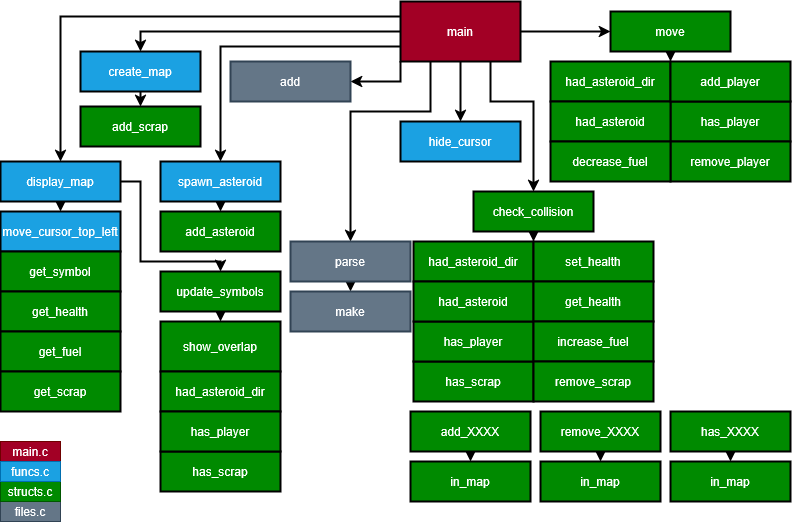

The diagram above was exported from draw.io. Its source (the exported page's mxGraphModel, read from the mxfile embedded in the PNG):
<mxGraphModel dx="2015" dy="726" grid="1" gridSize="10" guides="1" tooltips="1" connect="1" arrows="1" fold="1" page="1" pageScale="1" pageWidth="827" pageHeight="1169" math="0" shadow="0">
  <root>
    <mxCell id="0" />
    <mxCell id="1" parent="0" />
    <mxCell id="ThgTw0S5sc4JYddymfuA-32" style="edgeStyle=orthogonalEdgeStyle;rounded=0;orthogonalLoop=1;jettySize=auto;html=1;exitX=0;exitY=0.25;exitDx=0;exitDy=0;entryX=0.5;entryY=0;entryDx=0;entryDy=0;shadow=0;strokeWidth=2;strokeColor=light-dark(#000000,#000000);" edge="1" parent="1" source="ThgTw0S5sc4JYddymfuA-3" target="ThgTw0S5sc4JYddymfuA-11">
      <mxGeometry relative="1" as="geometry">
        <mxPoint x="290" y="85" as="sourcePoint" />
      </mxGeometry>
    </mxCell>
    <mxCell id="ThgTw0S5sc4JYddymfuA-33" value="" style="edgeStyle=orthogonalEdgeStyle;rounded=0;orthogonalLoop=1;jettySize=auto;html=1;shadow=0;strokeWidth=2;strokeColor=light-dark(#000000,#000000);" edge="1" parent="1" source="ThgTw0S5sc4JYddymfuA-3" target="ThgTw0S5sc4JYddymfuA-16">
      <mxGeometry relative="1" as="geometry" />
    </mxCell>
    <mxCell id="ThgTw0S5sc4JYddymfuA-56" style="edgeStyle=orthogonalEdgeStyle;rounded=0;orthogonalLoop=1;jettySize=auto;html=1;exitX=0.75;exitY=1;exitDx=0;exitDy=0;entryX=0.5;entryY=0;entryDx=0;entryDy=0;shadow=0;strokeWidth=2;strokeColor=light-dark(#000000,#000000);" edge="1" parent="1" source="ThgTw0S5sc4JYddymfuA-3" target="ThgTw0S5sc4JYddymfuA-43">
      <mxGeometry relative="1" as="geometry">
        <Array as="points">
          <mxPoint x="490" y="140" />
          <mxPoint x="533" y="140" />
        </Array>
      </mxGeometry>
    </mxCell>
    <mxCell id="ThgTw0S5sc4JYddymfuA-70" style="edgeStyle=orthogonalEdgeStyle;rounded=0;orthogonalLoop=1;jettySize=auto;html=1;exitX=1;exitY=0.5;exitDx=0;exitDy=0;entryX=0;entryY=0.5;entryDx=0;entryDy=0;shadow=0;strokeWidth=2;strokeColor=light-dark(#000000,#000000);" edge="1" parent="1" source="ThgTw0S5sc4JYddymfuA-3" target="ThgTw0S5sc4JYddymfuA-57">
      <mxGeometry relative="1" as="geometry" />
    </mxCell>
    <mxCell id="ThgTw0S5sc4JYddymfuA-87" style="edgeStyle=orthogonalEdgeStyle;rounded=0;orthogonalLoop=1;jettySize=auto;html=1;exitX=0;exitY=0.5;exitDx=0;exitDy=0;entryX=0.5;entryY=0;entryDx=0;entryDy=0;shadow=0;strokeWidth=2;strokeColor=light-dark(#000000,#000000);" edge="1" parent="1" source="ThgTw0S5sc4JYddymfuA-3" target="ThgTw0S5sc4JYddymfuA-14">
      <mxGeometry relative="1" as="geometry" />
    </mxCell>
    <mxCell id="ThgTw0S5sc4JYddymfuA-88" style="edgeStyle=orthogonalEdgeStyle;rounded=0;orthogonalLoop=1;jettySize=auto;html=1;exitX=0;exitY=0.75;exitDx=0;exitDy=0;entryX=0.5;entryY=0;entryDx=0;entryDy=0;shadow=0;strokeWidth=2;strokeColor=light-dark(#000000,#000000);" edge="1" parent="1" source="ThgTw0S5sc4JYddymfuA-3" target="ThgTw0S5sc4JYddymfuA-15">
      <mxGeometry relative="1" as="geometry" />
    </mxCell>
    <mxCell id="ThgTw0S5sc4JYddymfuA-89" style="edgeStyle=orthogonalEdgeStyle;rounded=0;orthogonalLoop=1;jettySize=auto;html=1;exitX=0;exitY=1;exitDx=0;exitDy=0;entryX=1;entryY=0.5;entryDx=0;entryDy=0;shadow=0;strokeWidth=2;strokeColor=light-dark(#000000,#000000);" edge="1" parent="1" source="ThgTw0S5sc4JYddymfuA-3" target="ThgTw0S5sc4JYddymfuA-81">
      <mxGeometry relative="1" as="geometry" />
    </mxCell>
    <mxCell id="ThgTw0S5sc4JYddymfuA-90" style="edgeStyle=orthogonalEdgeStyle;rounded=0;orthogonalLoop=1;jettySize=auto;html=1;exitX=0.25;exitY=1;exitDx=0;exitDy=0;entryX=0.5;entryY=0;entryDx=0;entryDy=0;shadow=0;strokeWidth=2;strokeColor=light-dark(#000000,#000000);" edge="1" parent="1" source="ThgTw0S5sc4JYddymfuA-3" target="ThgTw0S5sc4JYddymfuA-80">
      <mxGeometry relative="1" as="geometry">
        <Array as="points">
          <mxPoint x="430" y="150" />
          <mxPoint x="350" y="150" />
        </Array>
      </mxGeometry>
    </mxCell>
    <mxCell id="ThgTw0S5sc4JYddymfuA-3" value="main" style="rounded=0;whiteSpace=wrap;html=1;fillColor=#a20025;fontColor=#ffffff;strokeColor=light-dark(#000000,#000000);shadow=0;strokeWidth=2;glass=0;perimeterSpacing=0;" vertex="1" parent="1">
      <mxGeometry x="400" y="40" width="120" height="60" as="geometry" />
    </mxCell>
    <mxCell id="ThgTw0S5sc4JYddymfuA-36" style="edgeStyle=orthogonalEdgeStyle;rounded=0;orthogonalLoop=1;jettySize=auto;html=1;exitX=0.5;exitY=1;exitDx=0;exitDy=0;entryX=0.5;entryY=0;entryDx=0;entryDy=0;shadow=0;strokeWidth=2;strokeColor=light-dark(#000000,#000000);" edge="1" parent="1" source="ThgTw0S5sc4JYddymfuA-11" target="ThgTw0S5sc4JYddymfuA-17">
      <mxGeometry relative="1" as="geometry" />
    </mxCell>
    <mxCell id="ThgTw0S5sc4JYddymfuA-39" style="edgeStyle=orthogonalEdgeStyle;rounded=0;orthogonalLoop=1;jettySize=auto;html=1;exitX=1;exitY=0.5;exitDx=0;exitDy=0;entryX=0.5;entryY=0;entryDx=0;entryDy=0;shadow=0;strokeWidth=2;strokeColor=light-dark(#000000,#000000);" edge="1" parent="1" source="ThgTw0S5sc4JYddymfuA-11" target="ThgTw0S5sc4JYddymfuA-20">
      <mxGeometry relative="1" as="geometry">
        <Array as="points">
          <mxPoint x="140" y="220" />
          <mxPoint x="140" y="300" />
          <mxPoint x="220" y="300" />
        </Array>
      </mxGeometry>
    </mxCell>
    <mxCell id="ThgTw0S5sc4JYddymfuA-11" value="&lt;div&gt;display_map&lt;/div&gt;" style="whiteSpace=wrap;html=1;rounded=0;fillColor=#1ba1e2;fontColor=#ffffff;strokeColor=light-dark(#000000,#000000);shadow=0;strokeWidth=2;glass=0;perimeterSpacing=0;" vertex="1" parent="1">
      <mxGeometry y="200" width="120" height="40" as="geometry" />
    </mxCell>
    <mxCell id="ThgTw0S5sc4JYddymfuA-85" style="edgeStyle=orthogonalEdgeStyle;rounded=0;orthogonalLoop=1;jettySize=auto;html=1;exitX=0.5;exitY=1;exitDx=0;exitDy=0;entryX=0.5;entryY=0;entryDx=0;entryDy=0;shadow=0;strokeWidth=2;strokeColor=light-dark(#000000,#000000);" edge="1" parent="1" source="ThgTw0S5sc4JYddymfuA-14" target="ThgTw0S5sc4JYddymfuA-84">
      <mxGeometry relative="1" as="geometry" />
    </mxCell>
    <mxCell id="ThgTw0S5sc4JYddymfuA-14" value="create_map" style="rounded=0;whiteSpace=wrap;html=1;fillColor=#1ba1e2;fontColor=#ffffff;strokeColor=light-dark(#000000,#000000);shadow=0;strokeWidth=2;glass=0;perimeterSpacing=0;" vertex="1" parent="1">
      <mxGeometry x="80" y="90" width="120" height="40" as="geometry" />
    </mxCell>
    <mxCell id="ThgTw0S5sc4JYddymfuA-37" style="edgeStyle=orthogonalEdgeStyle;rounded=0;orthogonalLoop=1;jettySize=auto;html=1;exitX=0.5;exitY=1;exitDx=0;exitDy=0;entryX=0.5;entryY=0;entryDx=0;entryDy=0;shadow=0;strokeWidth=2;strokeColor=light-dark(#000000,#000000);" edge="1" parent="1" source="ThgTw0S5sc4JYddymfuA-15" target="ThgTw0S5sc4JYddymfuA-29">
      <mxGeometry relative="1" as="geometry" />
    </mxCell>
    <mxCell id="ThgTw0S5sc4JYddymfuA-15" value="spawn_asteroid" style="rounded=0;whiteSpace=wrap;html=1;fillColor=#1ba1e2;fontColor=#ffffff;strokeColor=light-dark(#000000,#000000);shadow=0;strokeWidth=2;glass=0;perimeterSpacing=0;" vertex="1" parent="1">
      <mxGeometry x="160" y="200" width="120" height="40" as="geometry" />
    </mxCell>
    <mxCell id="ThgTw0S5sc4JYddymfuA-16" value="hide_cursor" style="rounded=0;whiteSpace=wrap;html=1;fillColor=#1ba1e2;fontColor=#ffffff;strokeColor=light-dark(#000000,#000000);shadow=0;strokeWidth=2;glass=0;perimeterSpacing=0;" vertex="1" parent="1">
      <mxGeometry x="400" y="160" width="120" height="40" as="geometry" />
    </mxCell>
    <mxCell id="ThgTw0S5sc4JYddymfuA-17" value="move_cursor_top_left" style="rounded=0;whiteSpace=wrap;html=1;fillColor=#1ba1e2;fontColor=#ffffff;strokeColor=light-dark(#000000,#000000);shadow=0;strokeWidth=2;glass=0;perimeterSpacing=0;" vertex="1" parent="1">
      <mxGeometry y="250" width="120" height="40" as="geometry" />
    </mxCell>
    <mxCell id="ThgTw0S5sc4JYddymfuA-18" style="edgeStyle=orthogonalEdgeStyle;rounded=0;orthogonalLoop=1;jettySize=auto;html=1;exitX=0.5;exitY=1;exitDx=0;exitDy=0;shadow=0;strokeWidth=2;strokeColor=light-dark(#000000,#000000);" edge="1" parent="1" source="ThgTw0S5sc4JYddymfuA-14" target="ThgTw0S5sc4JYddymfuA-14">
      <mxGeometry relative="1" as="geometry" />
    </mxCell>
    <mxCell id="ThgTw0S5sc4JYddymfuA-19" style="edgeStyle=orthogonalEdgeStyle;rounded=0;orthogonalLoop=1;jettySize=auto;html=1;exitX=0.5;exitY=1;exitDx=0;exitDy=0;shadow=0;strokeWidth=2;strokeColor=light-dark(#000000,#000000);" edge="1" parent="1" source="ThgTw0S5sc4JYddymfuA-11" target="ThgTw0S5sc4JYddymfuA-11">
      <mxGeometry relative="1" as="geometry" />
    </mxCell>
    <mxCell id="ThgTw0S5sc4JYddymfuA-38" style="edgeStyle=orthogonalEdgeStyle;rounded=0;orthogonalLoop=1;jettySize=auto;html=1;exitX=0.5;exitY=1;exitDx=0;exitDy=0;entryX=0.5;entryY=0;entryDx=0;entryDy=0;shadow=0;strokeWidth=2;strokeColor=light-dark(#000000,#000000);" edge="1" parent="1" source="ThgTw0S5sc4JYddymfuA-20" target="ThgTw0S5sc4JYddymfuA-30">
      <mxGeometry relative="1" as="geometry" />
    </mxCell>
    <mxCell id="ThgTw0S5sc4JYddymfuA-20" value="update_symbols" style="rounded=0;whiteSpace=wrap;html=1;fillColor=#008a00;strokeColor=light-dark(#000000,#000000);fontColor=#ffffff;shadow=0;strokeWidth=2;glass=0;perimeterSpacing=0;" vertex="1" parent="1">
      <mxGeometry x="160" y="310" width="120" height="40" as="geometry" />
    </mxCell>
    <mxCell id="ThgTw0S5sc4JYddymfuA-21" value="get_symbol" style="rounded=0;whiteSpace=wrap;html=1;fillColor=#008a00;strokeColor=light-dark(#000000,#000000);fontColor=#ffffff;shadow=0;strokeWidth=2;glass=0;perimeterSpacing=0;" vertex="1" parent="1">
      <mxGeometry y="290" width="120" height="40" as="geometry" />
    </mxCell>
    <mxCell id="ThgTw0S5sc4JYddymfuA-22" value="&lt;div&gt;get_health&lt;/div&gt;" style="rounded=0;whiteSpace=wrap;html=1;fillColor=#008a00;strokeColor=light-dark(#000000,#000000);fontColor=#ffffff;shadow=0;strokeWidth=2;glass=0;perimeterSpacing=0;" vertex="1" parent="1">
      <mxGeometry y="330" width="120" height="40" as="geometry" />
    </mxCell>
    <mxCell id="ThgTw0S5sc4JYddymfuA-23" value="get_fuel" style="rounded=0;whiteSpace=wrap;html=1;fillColor=#008a00;strokeColor=light-dark(#000000,#000000);fontColor=#ffffff;shadow=0;strokeWidth=2;glass=0;perimeterSpacing=0;" vertex="1" parent="1">
      <mxGeometry y="370" width="120" height="40" as="geometry" />
    </mxCell>
    <mxCell id="ThgTw0S5sc4JYddymfuA-24" value="get_scrap" style="rounded=0;whiteSpace=wrap;html=1;fillColor=#008a00;strokeColor=light-dark(#000000,#000000);fontColor=#ffffff;shadow=0;strokeWidth=2;glass=0;perimeterSpacing=0;" vertex="1" parent="1">
      <mxGeometry y="410" width="120" height="40" as="geometry" />
    </mxCell>
    <mxCell id="ThgTw0S5sc4JYddymfuA-29" value="add_asteroid" style="rounded=0;whiteSpace=wrap;html=1;fillColor=#008a00;strokeColor=light-dark(#000000,#000000);fontColor=#ffffff;shadow=0;strokeWidth=2;glass=0;perimeterSpacing=0;" vertex="1" parent="1">
      <mxGeometry x="160" y="250" width="120" height="40" as="geometry" />
    </mxCell>
    <mxCell id="ThgTw0S5sc4JYddymfuA-30" value="show_overlap" style="rounded=0;whiteSpace=wrap;html=1;fillColor=#008a00;strokeColor=light-dark(#000000,#000000);fontColor=#ffffff;shadow=0;strokeWidth=2;glass=0;perimeterSpacing=0;" vertex="1" parent="1">
      <mxGeometry x="160" y="360" width="120" height="50" as="geometry" />
    </mxCell>
    <mxCell id="ThgTw0S5sc4JYddymfuA-31" value="had_asteroid_dir" style="rounded=0;whiteSpace=wrap;html=1;fillColor=#008a00;strokeColor=light-dark(#000000,#000000);fontColor=#ffffff;shadow=0;strokeWidth=2;glass=0;perimeterSpacing=0;" vertex="1" parent="1">
      <mxGeometry x="160" y="410" width="120" height="40" as="geometry" />
    </mxCell>
    <mxCell id="ThgTw0S5sc4JYddymfuA-40" value="has_scrap" style="rounded=0;whiteSpace=wrap;html=1;fillColor=#008a00;strokeColor=light-dark(#000000,#000000);fontColor=#ffffff;shadow=0;strokeWidth=2;glass=0;perimeterSpacing=0;" vertex="1" parent="1">
      <mxGeometry x="160" y="490" width="120" height="40" as="geometry" />
    </mxCell>
    <mxCell id="ThgTw0S5sc4JYddymfuA-41" value="has_player" style="rounded=0;whiteSpace=wrap;html=1;fillColor=#008a00;strokeColor=light-dark(#000000,#000000);fontColor=#ffffff;shadow=0;strokeWidth=2;glass=0;perimeterSpacing=0;" vertex="1" parent="1">
      <mxGeometry x="160" y="450" width="120" height="40" as="geometry" />
    </mxCell>
    <mxCell id="ThgTw0S5sc4JYddymfuA-54" style="edgeStyle=orthogonalEdgeStyle;rounded=0;orthogonalLoop=1;jettySize=auto;html=1;exitX=0.5;exitY=1;exitDx=0;exitDy=0;entryX=1;entryY=0;entryDx=0;entryDy=0;shadow=0;strokeWidth=2;strokeColor=light-dark(#000000,#000000);" edge="1" parent="1" source="ThgTw0S5sc4JYddymfuA-43" target="ThgTw0S5sc4JYddymfuA-45">
      <mxGeometry relative="1" as="geometry" />
    </mxCell>
    <mxCell id="ThgTw0S5sc4JYddymfuA-43" value="check_collision" style="rounded=0;whiteSpace=wrap;html=1;fillColor=#008a00;strokeColor=light-dark(#000000,#000000);fontColor=#ffffff;shadow=0;strokeWidth=2;" vertex="1" parent="1">
      <mxGeometry x="473" y="230" width="120" height="40" as="geometry" />
    </mxCell>
    <mxCell id="ThgTw0S5sc4JYddymfuA-45" value="had_asteroid_dir" style="rounded=0;whiteSpace=wrap;html=1;fillColor=#008a00;strokeColor=light-dark(#000000,#000000);fontColor=#ffffff;shadow=0;strokeWidth=2;glass=0;perimeterSpacing=0;" vertex="1" parent="1">
      <mxGeometry x="413" y="280" width="120" height="40" as="geometry" />
    </mxCell>
    <mxCell id="ThgTw0S5sc4JYddymfuA-46" value="has_scrap" style="rounded=0;whiteSpace=wrap;html=1;fillColor=#008a00;strokeColor=light-dark(#000000,#000000);fontColor=#ffffff;shadow=0;strokeWidth=2;glass=0;perimeterSpacing=0;" vertex="1" parent="1">
      <mxGeometry x="413" y="400" width="120" height="40" as="geometry" />
    </mxCell>
    <mxCell id="ThgTw0S5sc4JYddymfuA-47" value="has_player" style="rounded=0;whiteSpace=wrap;html=1;fillColor=#008a00;strokeColor=light-dark(#000000,#000000);fontColor=#ffffff;shadow=0;strokeWidth=2;glass=0;perimeterSpacing=0;" vertex="1" parent="1">
      <mxGeometry x="413" y="360" width="120" height="40" as="geometry" />
    </mxCell>
    <mxCell id="ThgTw0S5sc4JYddymfuA-49" value="had_asteroid" style="rounded=0;whiteSpace=wrap;html=1;fillColor=#008a00;strokeColor=light-dark(#000000,#000000);fontColor=#ffffff;shadow=0;strokeWidth=2;glass=0;perimeterSpacing=0;" vertex="1" parent="1">
      <mxGeometry x="413" y="320" width="120" height="40" as="geometry" />
    </mxCell>
    <mxCell id="ThgTw0S5sc4JYddymfuA-50" value="set_health" style="rounded=0;whiteSpace=wrap;html=1;fillColor=#008a00;strokeColor=light-dark(#000000,#000000);fontColor=#ffffff;shadow=0;strokeWidth=2;glass=0;perimeterSpacing=0;" vertex="1" parent="1">
      <mxGeometry x="533" y="280" width="120" height="40" as="geometry" />
    </mxCell>
    <mxCell id="ThgTw0S5sc4JYddymfuA-51" value="get_health" style="rounded=0;whiteSpace=wrap;html=1;fillColor=#008a00;strokeColor=light-dark(#000000,#000000);fontColor=#ffffff;shadow=0;strokeWidth=2;glass=0;perimeterSpacing=0;" vertex="1" parent="1">
      <mxGeometry x="533" y="320" width="120" height="40" as="geometry" />
    </mxCell>
    <mxCell id="ThgTw0S5sc4JYddymfuA-52" value="increase_fuel" style="rounded=0;whiteSpace=wrap;html=1;fillColor=#008a00;strokeColor=light-dark(#000000,#000000);fontColor=#ffffff;shadow=0;strokeWidth=2;glass=0;perimeterSpacing=0;" vertex="1" parent="1">
      <mxGeometry x="533" y="360" width="120" height="40" as="geometry" />
    </mxCell>
    <mxCell id="ThgTw0S5sc4JYddymfuA-53" value="remove_scrap" style="rounded=0;whiteSpace=wrap;html=1;fillColor=#008a00;strokeColor=light-dark(#000000,#000000);fontColor=#ffffff;shadow=0;strokeWidth=2;glass=0;perimeterSpacing=0;" vertex="1" parent="1">
      <mxGeometry x="533" y="400" width="120" height="40" as="geometry" />
    </mxCell>
    <mxCell id="ThgTw0S5sc4JYddymfuA-68" style="edgeStyle=orthogonalEdgeStyle;rounded=0;orthogonalLoop=1;jettySize=auto;html=1;exitX=0.5;exitY=1;exitDx=0;exitDy=0;entryX=0;entryY=0;entryDx=0;entryDy=0;shadow=0;strokeWidth=2;strokeColor=light-dark(#000000,#000000);" edge="1" parent="1" source="ThgTw0S5sc4JYddymfuA-57" target="ThgTw0S5sc4JYddymfuA-63">
      <mxGeometry relative="1" as="geometry" />
    </mxCell>
    <mxCell id="ThgTw0S5sc4JYddymfuA-57" value="move" style="rounded=0;whiteSpace=wrap;html=1;fillColor=#008a00;strokeColor=light-dark(#000000,#000000);fontColor=#ffffff;shadow=0;strokeWidth=2;glass=0;perimeterSpacing=0;" vertex="1" parent="1">
      <mxGeometry x="610" y="50" width="120" height="40" as="geometry" />
    </mxCell>
    <mxCell id="ThgTw0S5sc4JYddymfuA-59" value="had_asteroid_dir" style="rounded=0;whiteSpace=wrap;html=1;fillColor=#008a00;strokeColor=light-dark(#000000,#000000);fontColor=#ffffff;shadow=0;strokeWidth=2;glass=0;perimeterSpacing=0;" vertex="1" parent="1">
      <mxGeometry x="550" y="100" width="120" height="40" as="geometry" />
    </mxCell>
    <mxCell id="ThgTw0S5sc4JYddymfuA-60" value="has_player" style="rounded=0;whiteSpace=wrap;html=1;fillColor=#008a00;strokeColor=light-dark(#000000,#000000);fontColor=#ffffff;shadow=0;strokeWidth=2;glass=0;perimeterSpacing=0;" vertex="1" parent="1">
      <mxGeometry x="670" y="140" width="120" height="40" as="geometry" />
    </mxCell>
    <mxCell id="ThgTw0S5sc4JYddymfuA-61" value="had_asteroid" style="rounded=0;whiteSpace=wrap;html=1;fillColor=#008a00;strokeColor=light-dark(#000000,#000000);fontColor=#ffffff;shadow=0;strokeWidth=2;glass=0;perimeterSpacing=0;" vertex="1" parent="1">
      <mxGeometry x="550" y="140" width="120" height="40" as="geometry" />
    </mxCell>
    <mxCell id="ThgTw0S5sc4JYddymfuA-63" value="&lt;div&gt;add_player&lt;/div&gt;" style="rounded=0;whiteSpace=wrap;html=1;fillColor=#008a00;strokeColor=light-dark(#000000,#000000);fontColor=#ffffff;shadow=0;strokeWidth=2;glass=0;perimeterSpacing=0;" vertex="1" parent="1">
      <mxGeometry x="670" y="100" width="120" height="40" as="geometry" />
    </mxCell>
    <mxCell id="ThgTw0S5sc4JYddymfuA-64" value="remove_player" style="rounded=0;whiteSpace=wrap;html=1;fillColor=#008a00;strokeColor=light-dark(#000000,#000000);fontColor=#ffffff;shadow=0;strokeWidth=2;glass=0;perimeterSpacing=0;" vertex="1" parent="1">
      <mxGeometry x="670" y="180" width="120" height="40" as="geometry" />
    </mxCell>
    <mxCell id="ThgTw0S5sc4JYddymfuA-65" value="in_map" style="rounded=0;whiteSpace=wrap;html=1;fillColor=#008a00;strokeColor=light-dark(#000000,#000000);fontColor=#ffffff;shadow=0;strokeWidth=2;glass=0;perimeterSpacing=0;" vertex="1" parent="1">
      <mxGeometry x="410" y="500" width="120" height="40" as="geometry" />
    </mxCell>
    <mxCell id="ThgTw0S5sc4JYddymfuA-67" value="decrease_fuel" style="rounded=0;whiteSpace=wrap;html=1;fillColor=#008a00;strokeColor=light-dark(#000000,#000000);fontColor=#ffffff;shadow=0;strokeWidth=2;glass=0;perimeterSpacing=0;" vertex="1" parent="1">
      <mxGeometry x="550" y="180" width="120" height="40" as="geometry" />
    </mxCell>
    <mxCell id="ThgTw0S5sc4JYddymfuA-73" style="edgeStyle=orthogonalEdgeStyle;rounded=0;orthogonalLoop=1;jettySize=auto;html=1;exitX=0.5;exitY=1;exitDx=0;exitDy=0;entryX=0.5;entryY=0;entryDx=0;entryDy=0;shadow=0;strokeWidth=2;strokeColor=light-dark(#000000,#000000);" edge="1" parent="1" source="ThgTw0S5sc4JYddymfuA-72" target="ThgTw0S5sc4JYddymfuA-65">
      <mxGeometry relative="1" as="geometry" />
    </mxCell>
    <mxCell id="ThgTw0S5sc4JYddymfuA-72" value="add_XXXX" style="rounded=0;whiteSpace=wrap;html=1;fillColor=#008a00;strokeColor=light-dark(#000000,#000000);fontColor=#ffffff;shadow=0;strokeWidth=2;glass=0;perimeterSpacing=0;" vertex="1" parent="1">
      <mxGeometry x="410" y="450" width="120" height="40" as="geometry" />
    </mxCell>
    <mxCell id="ThgTw0S5sc4JYddymfuA-74" value="in_map" style="rounded=0;whiteSpace=wrap;html=1;fillColor=#008a00;strokeColor=light-dark(#000000,#000000);fontColor=#ffffff;shadow=0;strokeWidth=2;glass=0;perimeterSpacing=0;" vertex="1" parent="1">
      <mxGeometry x="540" y="500" width="120" height="40" as="geometry" />
    </mxCell>
    <mxCell id="ThgTw0S5sc4JYddymfuA-75" style="edgeStyle=orthogonalEdgeStyle;rounded=0;orthogonalLoop=1;jettySize=auto;html=1;exitX=0.5;exitY=1;exitDx=0;exitDy=0;entryX=0.5;entryY=0;entryDx=0;entryDy=0;shadow=0;strokeWidth=2;strokeColor=light-dark(#000000,#000000);" edge="1" parent="1" source="ThgTw0S5sc4JYddymfuA-76" target="ThgTw0S5sc4JYddymfuA-74">
      <mxGeometry relative="1" as="geometry" />
    </mxCell>
    <mxCell id="ThgTw0S5sc4JYddymfuA-76" value="remove_XXXX" style="rounded=0;whiteSpace=wrap;html=1;fillColor=#008a00;strokeColor=light-dark(#000000,#000000);fontColor=#ffffff;shadow=0;strokeWidth=2;glass=0;perimeterSpacing=0;" vertex="1" parent="1">
      <mxGeometry x="540" y="450" width="120" height="40" as="geometry" />
    </mxCell>
    <mxCell id="ThgTw0S5sc4JYddymfuA-77" value="in_map" style="rounded=0;whiteSpace=wrap;html=1;fillColor=#008a00;strokeColor=light-dark(#000000,#000000);fontColor=#ffffff;shadow=0;strokeWidth=2;glass=0;perimeterSpacing=0;" vertex="1" parent="1">
      <mxGeometry x="670" y="500" width="120" height="40" as="geometry" />
    </mxCell>
    <mxCell id="ThgTw0S5sc4JYddymfuA-78" style="edgeStyle=orthogonalEdgeStyle;rounded=0;orthogonalLoop=1;jettySize=auto;html=1;exitX=0.5;exitY=1;exitDx=0;exitDy=0;entryX=0.5;entryY=0;entryDx=0;entryDy=0;shadow=0;strokeWidth=2;strokeColor=light-dark(#000000,#000000);" edge="1" parent="1" source="ThgTw0S5sc4JYddymfuA-79" target="ThgTw0S5sc4JYddymfuA-77">
      <mxGeometry relative="1" as="geometry" />
    </mxCell>
    <mxCell id="ThgTw0S5sc4JYddymfuA-79" value="has_XXXX" style="rounded=0;whiteSpace=wrap;html=1;fillColor=#008a00;strokeColor=light-dark(#000000,#000000);fontColor=#ffffff;shadow=0;strokeWidth=2;glass=0;perimeterSpacing=0;" vertex="1" parent="1">
      <mxGeometry x="670" y="450" width="120" height="40" as="geometry" />
    </mxCell>
    <mxCell id="ThgTw0S5sc4JYddymfuA-83" style="edgeStyle=orthogonalEdgeStyle;rounded=0;orthogonalLoop=1;jettySize=auto;html=1;exitX=0.5;exitY=1;exitDx=0;exitDy=0;entryX=0.5;entryY=0;entryDx=0;entryDy=0;shadow=0;strokeWidth=2;strokeColor=light-dark(#000000,#000000);" edge="1" parent="1" source="ThgTw0S5sc4JYddymfuA-80" target="ThgTw0S5sc4JYddymfuA-82">
      <mxGeometry relative="1" as="geometry" />
    </mxCell>
    <mxCell id="ThgTw0S5sc4JYddymfuA-80" value="parse" style="rounded=0;whiteSpace=wrap;html=1;fillColor=#647687;fontColor=#ffffff;strokeColor=#314354;shadow=0;strokeWidth=2;glass=0;perimeterSpacing=0;" vertex="1" parent="1">
      <mxGeometry x="290" y="280" width="120" height="40" as="geometry" />
    </mxCell>
    <mxCell id="ThgTw0S5sc4JYddymfuA-81" value="add" style="rounded=0;whiteSpace=wrap;html=1;fillColor=#647687;fontColor=#ffffff;strokeColor=#314354;shadow=0;strokeWidth=2;glass=0;perimeterSpacing=0;" vertex="1" parent="1">
      <mxGeometry x="230" y="100" width="120" height="40" as="geometry" />
    </mxCell>
    <mxCell id="ThgTw0S5sc4JYddymfuA-82" value="make" style="rounded=0;whiteSpace=wrap;html=1;fillColor=#647687;fontColor=#ffffff;strokeColor=#314354;shadow=0;strokeWidth=2;glass=0;perimeterSpacing=0;" vertex="1" parent="1">
      <mxGeometry x="290" y="330" width="120" height="40" as="geometry" />
    </mxCell>
    <mxCell id="ThgTw0S5sc4JYddymfuA-84" value="add_scrap" style="rounded=0;whiteSpace=wrap;html=1;fillColor=#008a00;strokeColor=light-dark(#000000,#000000);fontColor=#ffffff;shadow=0;strokeWidth=2;glass=0;perimeterSpacing=0;" vertex="1" parent="1">
      <mxGeometry x="80" y="145" width="120" height="40" as="geometry" />
    </mxCell>
    <mxCell id="ThgTw0S5sc4JYddymfuA-91" value="files.c" style="rounded=0;whiteSpace=wrap;html=1;fillColor=#647687;fontColor=#ffffff;strokeColor=#314354;" vertex="1" parent="1">
      <mxGeometry y="540" width="60" height="20" as="geometry" />
    </mxCell>
    <mxCell id="ThgTw0S5sc4JYddymfuA-92" value="main.c" style="rounded=0;whiteSpace=wrap;html=1;fillColor=#a20025;fontColor=#ffffff;strokeColor=#6F0000;" vertex="1" parent="1">
      <mxGeometry y="480" width="60" height="20" as="geometry" />
    </mxCell>
    <mxCell id="ThgTw0S5sc4JYddymfuA-93" value="&lt;div&gt;structs.c&lt;/div&gt;" style="rounded=0;whiteSpace=wrap;html=1;fillColor=#008a00;fontColor=#ffffff;strokeColor=#005700;" vertex="1" parent="1">
      <mxGeometry y="520" width="60" height="20" as="geometry" />
    </mxCell>
    <mxCell id="ThgTw0S5sc4JYddymfuA-94" value="funcs.c" style="rounded=0;whiteSpace=wrap;html=1;fillColor=#1ba1e2;fontColor=#ffffff;strokeColor=#006EAF;" vertex="1" parent="1">
      <mxGeometry y="500" width="60" height="20" as="geometry" />
    </mxCell>
  </root>
</mxGraphModel>